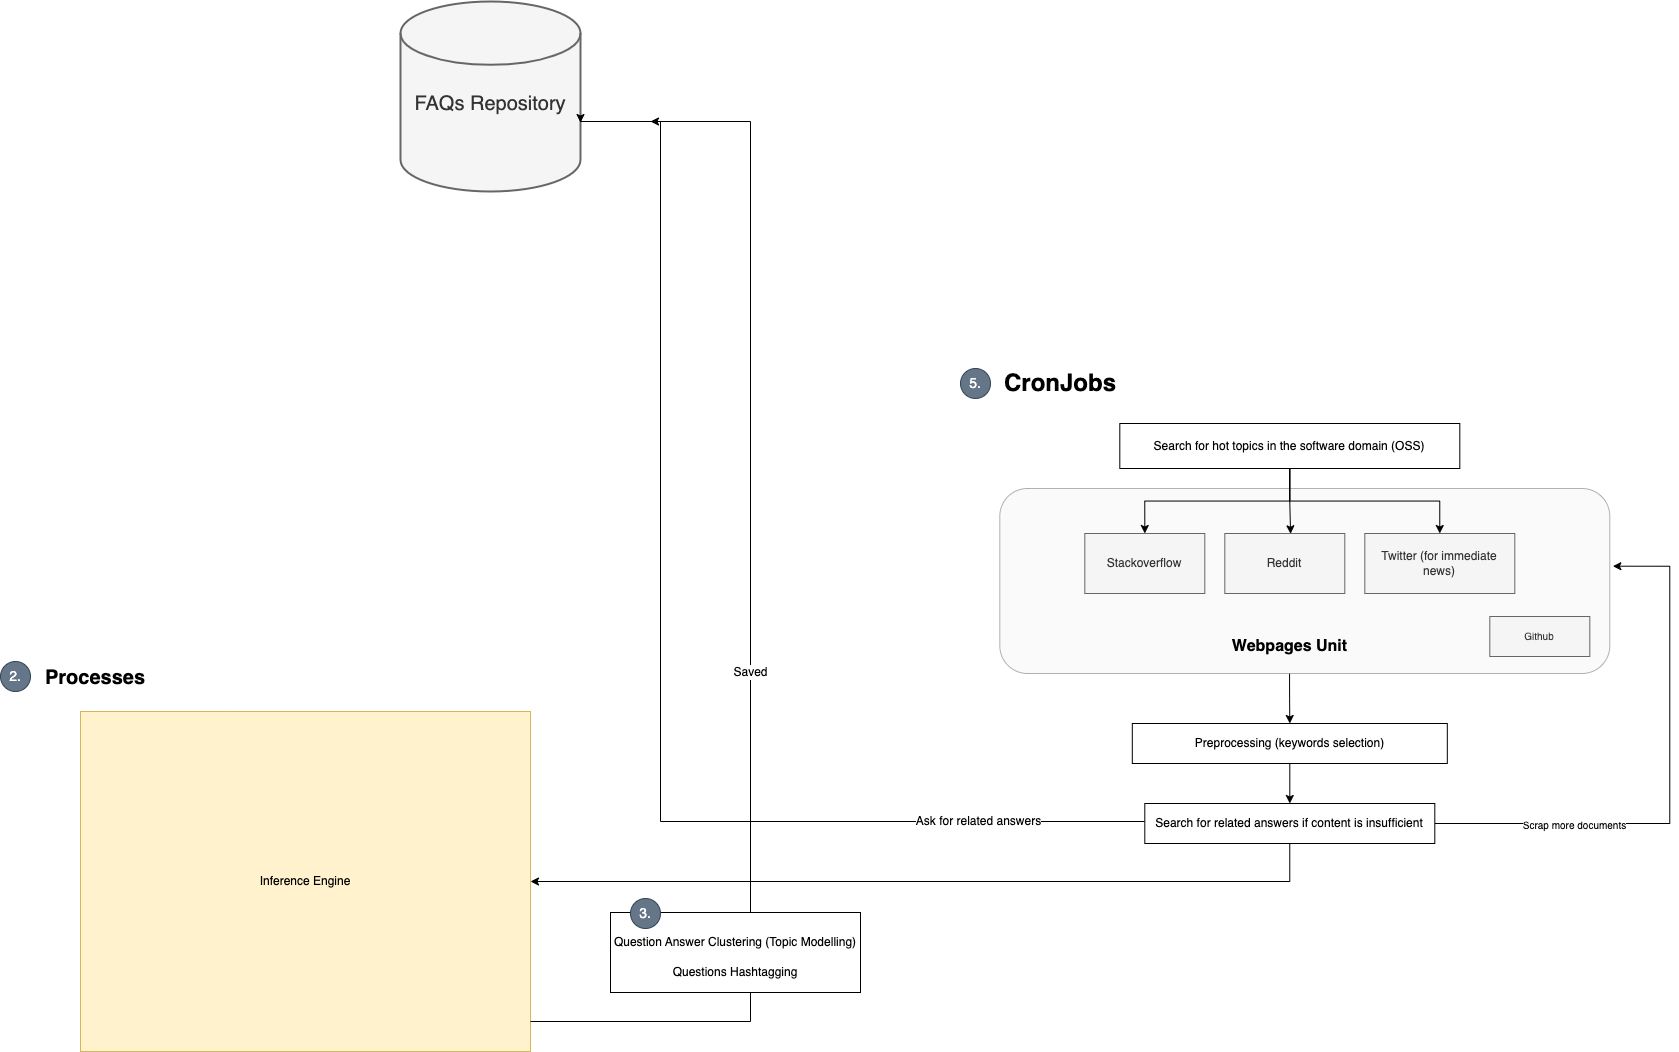

The diagram above was exported from draw.io. Its source (the exported page's mxGraphModel, read from the mxfile embedded in the PNG):
<mxGraphModel dx="2590" dy="1947" grid="1" gridSize="10" guides="1" tooltips="1" connect="1" arrows="1" fold="1" page="1" pageScale="1" pageWidth="850" pageHeight="1100" math="0" shadow="0">
  <root>
    <mxCell id="0" />
    <mxCell id="1" parent="0" />
    <mxCell id="2" value="&lt;h1&gt;&lt;font style=&quot;font-size: 20px;&quot;&gt;Processes&lt;/font&gt;&lt;/h1&gt;" style="text;html=1;strokeColor=none;fillColor=none;spacing=5;spacingTop=-20;whiteSpace=wrap;overflow=hidden;rounded=0;" vertex="1" parent="1">
      <mxGeometry x="540" y="135" width="190" height="40" as="geometry" />
    </mxCell>
    <mxCell id="3" value="Inference Engine" style="rounded=0;whiteSpace=wrap;html=1;fillColor=#fff2cc;strokeColor=#d6b656;" vertex="1" parent="1">
      <mxGeometry x="580" y="190" width="450" height="340" as="geometry" />
    </mxCell>
    <mxCell id="4" value="&lt;font style=&quot;&quot;&gt;&lt;br&gt;&lt;font style=&quot;font-size: 20px;&quot;&gt;FAQs Repository&lt;/font&gt;&lt;/font&gt;" style="strokeWidth=2;html=1;shape=mxgraph.flowchart.database;whiteSpace=wrap;fillColor=#f5f5f5;strokeColor=#666666;fontColor=#333333;" vertex="1" parent="1">
      <mxGeometry x="900" y="-520" width="180" height="190" as="geometry" />
    </mxCell>
    <mxCell id="5" style="edgeStyle=orthogonalEdgeStyle;rounded=0;orthogonalLoop=1;jettySize=auto;html=1;fontSize=25;startArrow=none;entryX=1;entryY=0.637;entryDx=0;entryDy=0;entryPerimeter=0;" edge="1" source="7" target="4" parent="1">
      <mxGeometry relative="1" as="geometry">
        <Array as="points">
          <mxPoint x="1250" y="-400" />
          <mxPoint x="1080" y="-400" />
        </Array>
        <mxPoint x="1310" y="-400" as="targetPoint" />
      </mxGeometry>
    </mxCell>
    <mxCell id="6" value="Saved" style="edgeLabel;html=1;align=center;verticalAlign=middle;resizable=0;points=[];fontSize=12;" connectable="0" vertex="1" parent="5">
      <mxGeometry x="-0.5005" relative="1" as="geometry">
        <mxPoint as="offset" />
      </mxGeometry>
    </mxCell>
    <mxCell id="7" value="&lt;font style=&quot;font-size: 12px;&quot;&gt;Question Answer Clustering (Topic Modelling)&lt;br&gt;Questions Hashtagging&lt;/font&gt;" style="rounded=0;whiteSpace=wrap;html=1;fontSize=25;" vertex="1" parent="1">
      <mxGeometry x="1110" y="391" width="250" height="80" as="geometry" />
    </mxCell>
    <mxCell id="8" value="" style="edgeStyle=orthogonalEdgeStyle;rounded=0;orthogonalLoop=1;jettySize=auto;html=1;entryX=0.5;entryY=1;entryDx=0;entryDy=0;entryPerimeter=0;fontSize=25;endArrow=none;" edge="1" target="7" parent="1">
      <mxGeometry relative="1" as="geometry">
        <mxPoint x="1030" y="500" as="sourcePoint" />
        <mxPoint x="1230" y="-220" as="targetPoint" />
        <Array as="points">
          <mxPoint x="1030" y="500" />
          <mxPoint x="1250" y="500" />
        </Array>
      </mxGeometry>
    </mxCell>
    <mxCell id="9" value="&lt;h1&gt;CronJobs&lt;/h1&gt;" style="text;html=1;strokeColor=none;fillColor=none;spacing=5;spacingTop=-20;whiteSpace=wrap;overflow=hidden;rounded=0;" vertex="1" parent="1">
      <mxGeometry x="1499.31" y="-158" width="190" height="40" as="geometry" />
    </mxCell>
    <mxCell id="10" style="edgeStyle=orthogonalEdgeStyle;rounded=0;orthogonalLoop=1;jettySize=auto;html=1;entryX=0.5;entryY=0;entryDx=0;entryDy=0;fontSize=10;exitX=0.475;exitY=1;exitDx=0;exitDy=0;exitPerimeter=0;" edge="1" source="11" target="26" parent="1">
      <mxGeometry relative="1" as="geometry" />
    </mxCell>
    <mxCell id="11" value="" style="rounded=1;whiteSpace=wrap;html=1;fontSize=12;opacity=50;fillColor=#f5f5f5;strokeColor=#666666;fontColor=#333333;" vertex="1" parent="1">
      <mxGeometry x="1499.31" y="-33" width="610" height="185" as="geometry" />
    </mxCell>
    <mxCell id="12" value="Stackoverflow" style="rounded=0;whiteSpace=wrap;html=1;fillColor=#f5f5f5;strokeColor=#666666;fontColor=#333333;" vertex="1" parent="1">
      <mxGeometry x="1584.31" y="12" width="120" height="60" as="geometry" />
    </mxCell>
    <mxCell id="13" value="Reddit" style="rounded=0;whiteSpace=wrap;html=1;fillColor=#f5f5f5;fontColor=#333333;strokeColor=#666666;" vertex="1" parent="1">
      <mxGeometry x="1724.31" y="12" width="120" height="60" as="geometry" />
    </mxCell>
    <mxCell id="14" value="Twitter (for immediate news)" style="rounded=0;whiteSpace=wrap;html=1;fillColor=#f5f5f5;fontColor=#333333;strokeColor=#666666;" vertex="1" parent="1">
      <mxGeometry x="1864.31" y="12" width="150" height="60" as="geometry" />
    </mxCell>
    <mxCell id="15" style="edgeStyle=orthogonalEdgeStyle;rounded=0;orthogonalLoop=1;jettySize=auto;html=1;entryX=0.5;entryY=0;entryDx=0;entryDy=0;fontSize=12;" edge="1" source="18" target="12" parent="1">
      <mxGeometry relative="1" as="geometry" />
    </mxCell>
    <mxCell id="16" style="edgeStyle=orthogonalEdgeStyle;rounded=0;orthogonalLoop=1;jettySize=auto;html=1;entryX=0.548;entryY=0.005;entryDx=0;entryDy=0;entryPerimeter=0;fontSize=12;" edge="1" source="18" target="13" parent="1">
      <mxGeometry relative="1" as="geometry" />
    </mxCell>
    <mxCell id="17" style="edgeStyle=orthogonalEdgeStyle;rounded=0;orthogonalLoop=1;jettySize=auto;html=1;fontSize=12;" edge="1" source="18" target="14" parent="1">
      <mxGeometry relative="1" as="geometry" />
    </mxCell>
    <mxCell id="18" value="Search for hot topics in the software domain (OSS)" style="rounded=0;whiteSpace=wrap;html=1;fontSize=12;" vertex="1" parent="1">
      <mxGeometry x="1619.31" y="-98" width="340" height="45" as="geometry" />
    </mxCell>
    <mxCell id="19" style="edgeStyle=orthogonalEdgeStyle;rounded=0;orthogonalLoop=1;jettySize=auto;html=1;fontSize=12;" edge="1" source="24" parent="1">
      <mxGeometry relative="1" as="geometry">
        <mxPoint x="1149.9999999999995" y="-400" as="targetPoint" />
        <Array as="points">
          <mxPoint x="1160" y="300" />
          <mxPoint x="1160" y="-400" />
        </Array>
      </mxGeometry>
    </mxCell>
    <mxCell id="20" value="Ask for related answers" style="edgeLabel;html=1;align=center;verticalAlign=middle;resizable=0;points=[];fontSize=12;" connectable="0" vertex="1" parent="19">
      <mxGeometry x="-0.7246" y="-1" relative="1" as="geometry">
        <mxPoint x="-2" y="1" as="offset" />
      </mxGeometry>
    </mxCell>
    <mxCell id="21" style="edgeStyle=orthogonalEdgeStyle;rounded=0;orthogonalLoop=1;jettySize=auto;html=1;entryX=1.005;entryY=0.42;entryDx=0;entryDy=0;entryPerimeter=0;fontSize=16;" edge="1" source="24" target="11" parent="1">
      <mxGeometry relative="1" as="geometry">
        <Array as="points">
          <mxPoint x="2169.31" y="302" />
          <mxPoint x="2169.31" y="45" />
        </Array>
      </mxGeometry>
    </mxCell>
    <mxCell id="22" value="Scrap more documents" style="edgeLabel;html=1;align=center;verticalAlign=middle;resizable=0;points=[];fontSize=10;" connectable="0" vertex="1" parent="21">
      <mxGeometry x="-0.4947" y="-1" relative="1" as="geometry">
        <mxPoint as="offset" />
      </mxGeometry>
    </mxCell>
    <mxCell id="23" style="edgeStyle=orthogonalEdgeStyle;rounded=0;orthogonalLoop=1;jettySize=auto;html=1;entryX=1;entryY=0.5;entryDx=0;entryDy=0;fontSize=10;" edge="1" source="24" target="3" parent="1">
      <mxGeometry relative="1" as="geometry">
        <Array as="points">
          <mxPoint x="1789" y="360" />
        </Array>
      </mxGeometry>
    </mxCell>
    <mxCell id="24" value="Search for related answers if content is insufficient" style="rounded=0;whiteSpace=wrap;html=1;fontSize=12;" vertex="1" parent="1">
      <mxGeometry x="1644.31" y="282" width="290" height="40" as="geometry" />
    </mxCell>
    <mxCell id="25" style="edgeStyle=orthogonalEdgeStyle;rounded=0;orthogonalLoop=1;jettySize=auto;html=1;entryX=0.5;entryY=0;entryDx=0;entryDy=0;fontSize=10;" edge="1" source="26" target="24" parent="1">
      <mxGeometry relative="1" as="geometry" />
    </mxCell>
    <mxCell id="26" value="Preprocessing (keywords selection)" style="rounded=0;whiteSpace=wrap;html=1;fontSize=12;" vertex="1" parent="1">
      <mxGeometry x="1631.81" y="202" width="315" height="40" as="geometry" />
    </mxCell>
    <mxCell id="27" value="&lt;font style=&quot;font-size: 16px;&quot;&gt;Webpages Unit&lt;/font&gt;" style="text;strokeColor=none;fillColor=none;html=1;fontSize=24;fontStyle=1;verticalAlign=middle;align=center;opacity=50;" vertex="1" parent="1">
      <mxGeometry x="1739.31" y="102" width="100" height="40" as="geometry" />
    </mxCell>
    <mxCell id="28" value="&lt;font style=&quot;font-size: 10px;&quot;&gt;Github&lt;/font&gt;" style="rounded=0;whiteSpace=wrap;html=1;fillColor=#f5f5f5;fontColor=#333333;strokeColor=#666666;" vertex="1" parent="1">
      <mxGeometry x="1989.31" y="95" width="100" height="40" as="geometry" />
    </mxCell>
    <mxCell id="29" value="2." style="ellipse;whiteSpace=wrap;html=1;aspect=fixed;fontSize=14;fillColor=#647687;fontColor=#ffffff;strokeColor=#314354;" vertex="1" parent="1">
      <mxGeometry x="500" y="140" width="30" height="30" as="geometry" />
    </mxCell>
    <mxCell id="30" value="3." style="ellipse;whiteSpace=wrap;html=1;aspect=fixed;fontSize=14;fillColor=#647687;fontColor=#ffffff;strokeColor=#314354;" vertex="1" parent="1">
      <mxGeometry x="1130" y="377" width="30" height="30" as="geometry" />
    </mxCell>
    <mxCell id="31" value="5." style="ellipse;whiteSpace=wrap;html=1;aspect=fixed;fontSize=14;fillColor=#647687;fontColor=#ffffff;strokeColor=#314354;" vertex="1" parent="1">
      <mxGeometry x="1460" y="-153" width="30" height="30" as="geometry" />
    </mxCell>
  </root>
</mxGraphModel>